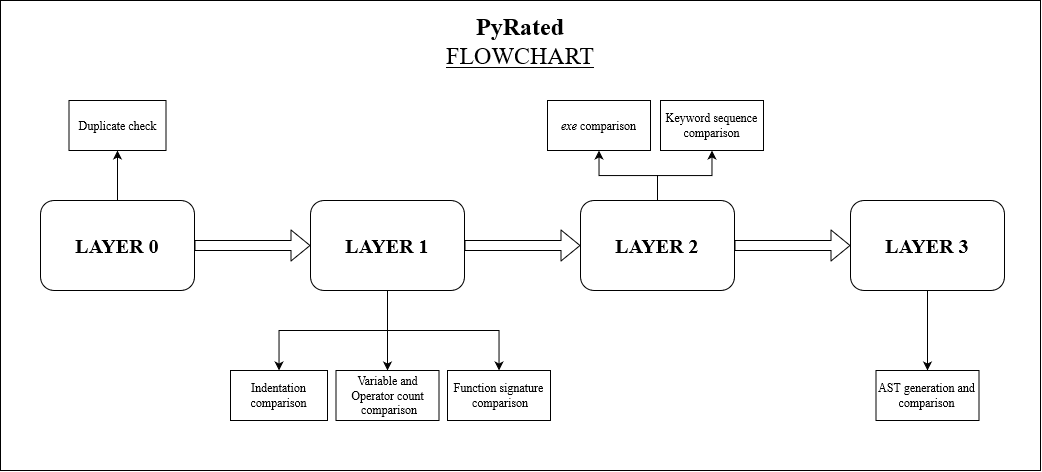

The diagram above was exported from draw.io. Its source (the exported page's mxGraphModel, read from the mxfile embedded in the PNG):
<mxGraphModel dx="1221" dy="642" grid="1" gridSize="10" guides="1" tooltips="1" connect="1" arrows="1" fold="1" page="1" pageScale="1" pageWidth="827" pageHeight="1169" math="0" shadow="0">
  <root>
    <mxCell id="WIyWlLk6GJQsqaUBKTNV-0" />
    <mxCell id="WIyWlLk6GJQsqaUBKTNV-1" parent="WIyWlLk6GJQsqaUBKTNV-0" />
    <mxCell id="2uCDhb9GX2zcGKeZYYFD-65" value="&lt;div style=&quot;font-size: 24px&quot;&gt;&lt;b&gt;&lt;font style=&quot;font-size: 24px&quot; face=&quot;Times New Roman&quot;&gt;PyRated&lt;/font&gt;&lt;/b&gt;&lt;/div&gt;&lt;div style=&quot;font-size: 24px&quot;&gt;&lt;font style=&quot;font-size: 24px&quot; face=&quot;Times New Roman&quot;&gt;&lt;u&gt;FLOWCHART&lt;/u&gt;&lt;br&gt;&lt;/font&gt;&lt;/div&gt;&lt;div&gt;&lt;br&gt;&lt;/div&gt;&lt;div&gt;&lt;br&gt;&lt;/div&gt;&lt;div&gt;&lt;br&gt;&lt;/div&gt;&lt;div&gt;&lt;br&gt;&lt;/div&gt;&lt;div&gt;&lt;br&gt;&lt;/div&gt;&lt;div&gt;&lt;br&gt;&lt;/div&gt;&lt;div&gt;&lt;br&gt;&lt;/div&gt;&lt;div&gt;&lt;br&gt;&lt;/div&gt;&lt;div&gt;&lt;br&gt;&lt;/div&gt;&lt;div&gt;&lt;br&gt;&lt;/div&gt;&lt;div&gt;&lt;br&gt;&lt;/div&gt;&lt;div&gt;&lt;br&gt;&lt;/div&gt;&lt;div&gt;&lt;br&gt;&lt;/div&gt;&lt;div&gt;&lt;br&gt;&lt;/div&gt;&lt;div&gt;&lt;br&gt;&lt;/div&gt;&lt;div&gt;&lt;br&gt;&lt;/div&gt;&lt;div&gt;&lt;br&gt;&lt;/div&gt;&lt;div&gt;&lt;br&gt;&lt;/div&gt;&lt;div&gt;&lt;br&gt;&lt;/div&gt;&lt;div&gt;&lt;br&gt;&lt;/div&gt;&lt;div&gt;&lt;br&gt;&lt;/div&gt;&lt;div&gt;&lt;br&gt;&lt;/div&gt;&lt;div&gt;&lt;br&gt;&lt;/div&gt;&lt;div&gt;&lt;br&gt;&lt;/div&gt;&lt;div&gt;&lt;br&gt;&lt;/div&gt;&lt;div&gt;&lt;br&gt;&lt;/div&gt;&lt;div&gt;&lt;br&gt;&lt;/div&gt;" style="rounded=0;whiteSpace=wrap;html=1;strokeWidth=1;fillColor=none;" vertex="1" parent="WIyWlLk6GJQsqaUBKTNV-1">
      <mxGeometry x="280" y="230" width="1040" height="470" as="geometry" />
    </mxCell>
    <mxCell id="2uCDhb9GX2zcGKeZYYFD-6" value="&lt;font face=&quot;Times New Roman&quot;&gt;&lt;b&gt;&lt;font style=&quot;font-size: 20px&quot;&gt;LAYER 1&lt;br&gt;&lt;/font&gt;&lt;/b&gt;&lt;/font&gt;" style="rounded=1;whiteSpace=wrap;html=1;" vertex="1" parent="WIyWlLk6GJQsqaUBKTNV-1">
      <mxGeometry x="590" y="430" width="154" height="90" as="geometry" />
    </mxCell>
    <mxCell id="2uCDhb9GX2zcGKeZYYFD-10" value="&lt;font face=&quot;Times New Roman&quot;&gt;&lt;b&gt;&lt;font style=&quot;font-size: 20px&quot;&gt;LAYER 0&lt;br&gt;&lt;/font&gt;&lt;/b&gt;&lt;/font&gt;" style="rounded=1;whiteSpace=wrap;html=1;" vertex="1" parent="WIyWlLk6GJQsqaUBKTNV-1">
      <mxGeometry x="320" y="430" width="154" height="90" as="geometry" />
    </mxCell>
    <mxCell id="2uCDhb9GX2zcGKeZYYFD-11" value="&lt;font face=&quot;Times New Roman&quot;&gt;&lt;b&gt;&lt;font style=&quot;font-size: 20px&quot;&gt;LAYER 2&lt;br&gt;&lt;/font&gt;&lt;/b&gt;&lt;/font&gt;" style="rounded=1;whiteSpace=wrap;html=1;" vertex="1" parent="WIyWlLk6GJQsqaUBKTNV-1">
      <mxGeometry x="860" y="430" width="154" height="90" as="geometry" />
    </mxCell>
    <mxCell id="2uCDhb9GX2zcGKeZYYFD-12" value="&lt;font face=&quot;Times New Roman&quot;&gt;&lt;b&gt;&lt;font style=&quot;font-size: 20px&quot;&gt;LAYER 3&lt;br&gt;&lt;/font&gt;&lt;/b&gt;&lt;/font&gt;" style="rounded=1;whiteSpace=wrap;html=1;" vertex="1" parent="WIyWlLk6GJQsqaUBKTNV-1">
      <mxGeometry x="1130" y="430" width="154" height="90" as="geometry" />
    </mxCell>
    <mxCell id="2uCDhb9GX2zcGKeZYYFD-28" value="" style="shape=flexArrow;endArrow=classic;html=1;exitX=1;exitY=0.5;exitDx=0;exitDy=0;entryX=0;entryY=0.5;entryDx=0;entryDy=0;" edge="1" parent="WIyWlLk6GJQsqaUBKTNV-1" source="2uCDhb9GX2zcGKeZYYFD-10" target="2uCDhb9GX2zcGKeZYYFD-6">
      <mxGeometry width="50" height="50" relative="1" as="geometry">
        <mxPoint x="710" y="540" as="sourcePoint" />
        <mxPoint x="760" y="490" as="targetPoint" />
      </mxGeometry>
    </mxCell>
    <mxCell id="2uCDhb9GX2zcGKeZYYFD-29" value="" style="shape=flexArrow;endArrow=classic;html=1;exitX=1;exitY=0.5;exitDx=0;exitDy=0;entryX=0;entryY=0.5;entryDx=0;entryDy=0;" edge="1" parent="WIyWlLk6GJQsqaUBKTNV-1" source="2uCDhb9GX2zcGKeZYYFD-6" target="2uCDhb9GX2zcGKeZYYFD-11">
      <mxGeometry width="50" height="50" relative="1" as="geometry">
        <mxPoint x="580" y="610" as="sourcePoint" />
        <mxPoint x="840" y="475" as="targetPoint" />
      </mxGeometry>
    </mxCell>
    <mxCell id="2uCDhb9GX2zcGKeZYYFD-30" value="" style="shape=flexArrow;endArrow=classic;html=1;exitX=1;exitY=0.5;exitDx=0;exitDy=0;entryX=0;entryY=0.5;entryDx=0;entryDy=0;" edge="1" parent="WIyWlLk6GJQsqaUBKTNV-1" source="2uCDhb9GX2zcGKeZYYFD-11" target="2uCDhb9GX2zcGKeZYYFD-12">
      <mxGeometry width="50" height="50" relative="1" as="geometry">
        <mxPoint x="790" y="570" as="sourcePoint" />
        <mxPoint x="866" y="570" as="targetPoint" />
      </mxGeometry>
    </mxCell>
    <mxCell id="2uCDhb9GX2zcGKeZYYFD-45" value="" style="edgeStyle=orthogonalEdgeStyle;rounded=0;orthogonalLoop=1;jettySize=auto;html=1;" edge="1" parent="WIyWlLk6GJQsqaUBKTNV-1" source="2uCDhb9GX2zcGKeZYYFD-6" target="2uCDhb9GX2zcGKeZYYFD-43">
      <mxGeometry relative="1" as="geometry" />
    </mxCell>
    <mxCell id="2uCDhb9GX2zcGKeZYYFD-43" value="&lt;font face=&quot;Times New Roman&quot;&gt;Variable and Operator count&lt;br&gt;&amp;nbsp;comparison&lt;/font&gt;" style="rounded=0;whiteSpace=wrap;html=1;strokeWidth=1;" vertex="1" parent="WIyWlLk6GJQsqaUBKTNV-1">
      <mxGeometry x="615.5" y="600" width="103" height="50" as="geometry" />
    </mxCell>
    <mxCell id="2uCDhb9GX2zcGKeZYYFD-50" value="" style="edgeStyle=orthogonalEdgeStyle;rounded=0;orthogonalLoop=1;jettySize=auto;html=1;exitX=0.5;exitY=1;exitDx=0;exitDy=0;" edge="1" parent="WIyWlLk6GJQsqaUBKTNV-1" source="2uCDhb9GX2zcGKeZYYFD-6" target="2uCDhb9GX2zcGKeZYYFD-47">
      <mxGeometry relative="1" as="geometry" />
    </mxCell>
    <mxCell id="2uCDhb9GX2zcGKeZYYFD-47" value="&lt;font face=&quot;Times New Roman&quot;&gt;Function signature&lt;br&gt;&amp;nbsp;comparison&lt;/font&gt;" style="rounded=0;whiteSpace=wrap;html=1;strokeWidth=1;" vertex="1" parent="WIyWlLk6GJQsqaUBKTNV-1">
      <mxGeometry x="727" y="600" width="103" height="50" as="geometry" />
    </mxCell>
    <mxCell id="2uCDhb9GX2zcGKeZYYFD-52" value="" style="edgeStyle=orthogonalEdgeStyle;rounded=0;orthogonalLoop=1;jettySize=auto;html=1;exitX=0.5;exitY=1;exitDx=0;exitDy=0;" edge="1" parent="WIyWlLk6GJQsqaUBKTNV-1" source="2uCDhb9GX2zcGKeZYYFD-6" target="2uCDhb9GX2zcGKeZYYFD-48">
      <mxGeometry relative="1" as="geometry" />
    </mxCell>
    <mxCell id="2uCDhb9GX2zcGKeZYYFD-48" value="&lt;div&gt;&lt;font face=&quot;Times New Roman&quot;&gt;Indentation&lt;/font&gt;&lt;/div&gt;&lt;div&gt;&lt;font face=&quot;Times New Roman&quot;&gt;comparison&lt;br&gt;&lt;/font&gt;&lt;/div&gt;" style="rounded=0;whiteSpace=wrap;html=1;strokeWidth=1;" vertex="1" parent="WIyWlLk6GJQsqaUBKTNV-1">
      <mxGeometry x="510" y="600" width="97" height="50" as="geometry" />
    </mxCell>
    <mxCell id="2uCDhb9GX2zcGKeZYYFD-56" value="" style="edgeStyle=orthogonalEdgeStyle;rounded=0;orthogonalLoop=1;jettySize=auto;html=1;entryX=0.5;entryY=1;entryDx=0;entryDy=0;" edge="1" parent="WIyWlLk6GJQsqaUBKTNV-1" source="2uCDhb9GX2zcGKeZYYFD-11" target="2uCDhb9GX2zcGKeZYYFD-60">
      <mxGeometry relative="1" as="geometry" />
    </mxCell>
    <mxCell id="2uCDhb9GX2zcGKeZYYFD-57" value="" style="edgeStyle=orthogonalEdgeStyle;rounded=0;orthogonalLoop=1;jettySize=auto;html=1;exitX=0.5;exitY=0;exitDx=0;exitDy=0;entryX=0.5;entryY=1;entryDx=0;entryDy=0;" edge="1" parent="WIyWlLk6GJQsqaUBKTNV-1" source="2uCDhb9GX2zcGKeZYYFD-11" target="2uCDhb9GX2zcGKeZYYFD-59">
      <mxGeometry relative="1" as="geometry" />
    </mxCell>
    <mxCell id="2uCDhb9GX2zcGKeZYYFD-59" value="&lt;font face=&quot;Times New Roman&quot;&gt;Keyword sequence comparison&lt;br&gt;&lt;/font&gt;" style="rounded=0;whiteSpace=wrap;html=1;strokeWidth=1;" vertex="1" parent="WIyWlLk6GJQsqaUBKTNV-1">
      <mxGeometry x="940" y="330" width="103" height="50" as="geometry" />
    </mxCell>
    <mxCell id="2uCDhb9GX2zcGKeZYYFD-60" value="&lt;font face=&quot;Times New Roman&quot;&gt;&lt;i&gt;exe&lt;/i&gt; comparison&lt;br&gt;&lt;/font&gt;" style="rounded=0;whiteSpace=wrap;html=1;strokeWidth=1;" vertex="1" parent="WIyWlLk6GJQsqaUBKTNV-1">
      <mxGeometry x="827" y="330" width="103" height="50" as="geometry" />
    </mxCell>
    <mxCell id="2uCDhb9GX2zcGKeZYYFD-62" value="" style="edgeStyle=orthogonalEdgeStyle;rounded=0;orthogonalLoop=1;jettySize=auto;html=1;" edge="1" parent="WIyWlLk6GJQsqaUBKTNV-1" source="2uCDhb9GX2zcGKeZYYFD-12" target="2uCDhb9GX2zcGKeZYYFD-61">
      <mxGeometry relative="1" as="geometry" />
    </mxCell>
    <mxCell id="2uCDhb9GX2zcGKeZYYFD-61" value="&lt;font face=&quot;Times New Roman&quot;&gt;AST generation and comparison&lt;br&gt;&lt;/font&gt;" style="rounded=0;whiteSpace=wrap;html=1;strokeWidth=1;" vertex="1" parent="WIyWlLk6GJQsqaUBKTNV-1">
      <mxGeometry x="1155.5" y="600" width="103" height="50" as="geometry" />
    </mxCell>
    <mxCell id="2uCDhb9GX2zcGKeZYYFD-64" value="" style="edgeStyle=orthogonalEdgeStyle;rounded=0;orthogonalLoop=1;jettySize=auto;html=1;" edge="1" parent="WIyWlLk6GJQsqaUBKTNV-1" source="2uCDhb9GX2zcGKeZYYFD-10" target="2uCDhb9GX2zcGKeZYYFD-63">
      <mxGeometry relative="1" as="geometry" />
    </mxCell>
    <mxCell id="2uCDhb9GX2zcGKeZYYFD-63" value="&lt;font face=&quot;Times New Roman&quot;&gt;Duplicate check&lt;br&gt;&lt;/font&gt;" style="rounded=0;whiteSpace=wrap;html=1;strokeWidth=1;" vertex="1" parent="WIyWlLk6GJQsqaUBKTNV-1">
      <mxGeometry x="348.5" y="330" width="97" height="50" as="geometry" />
    </mxCell>
  </root>
</mxGraphModel>